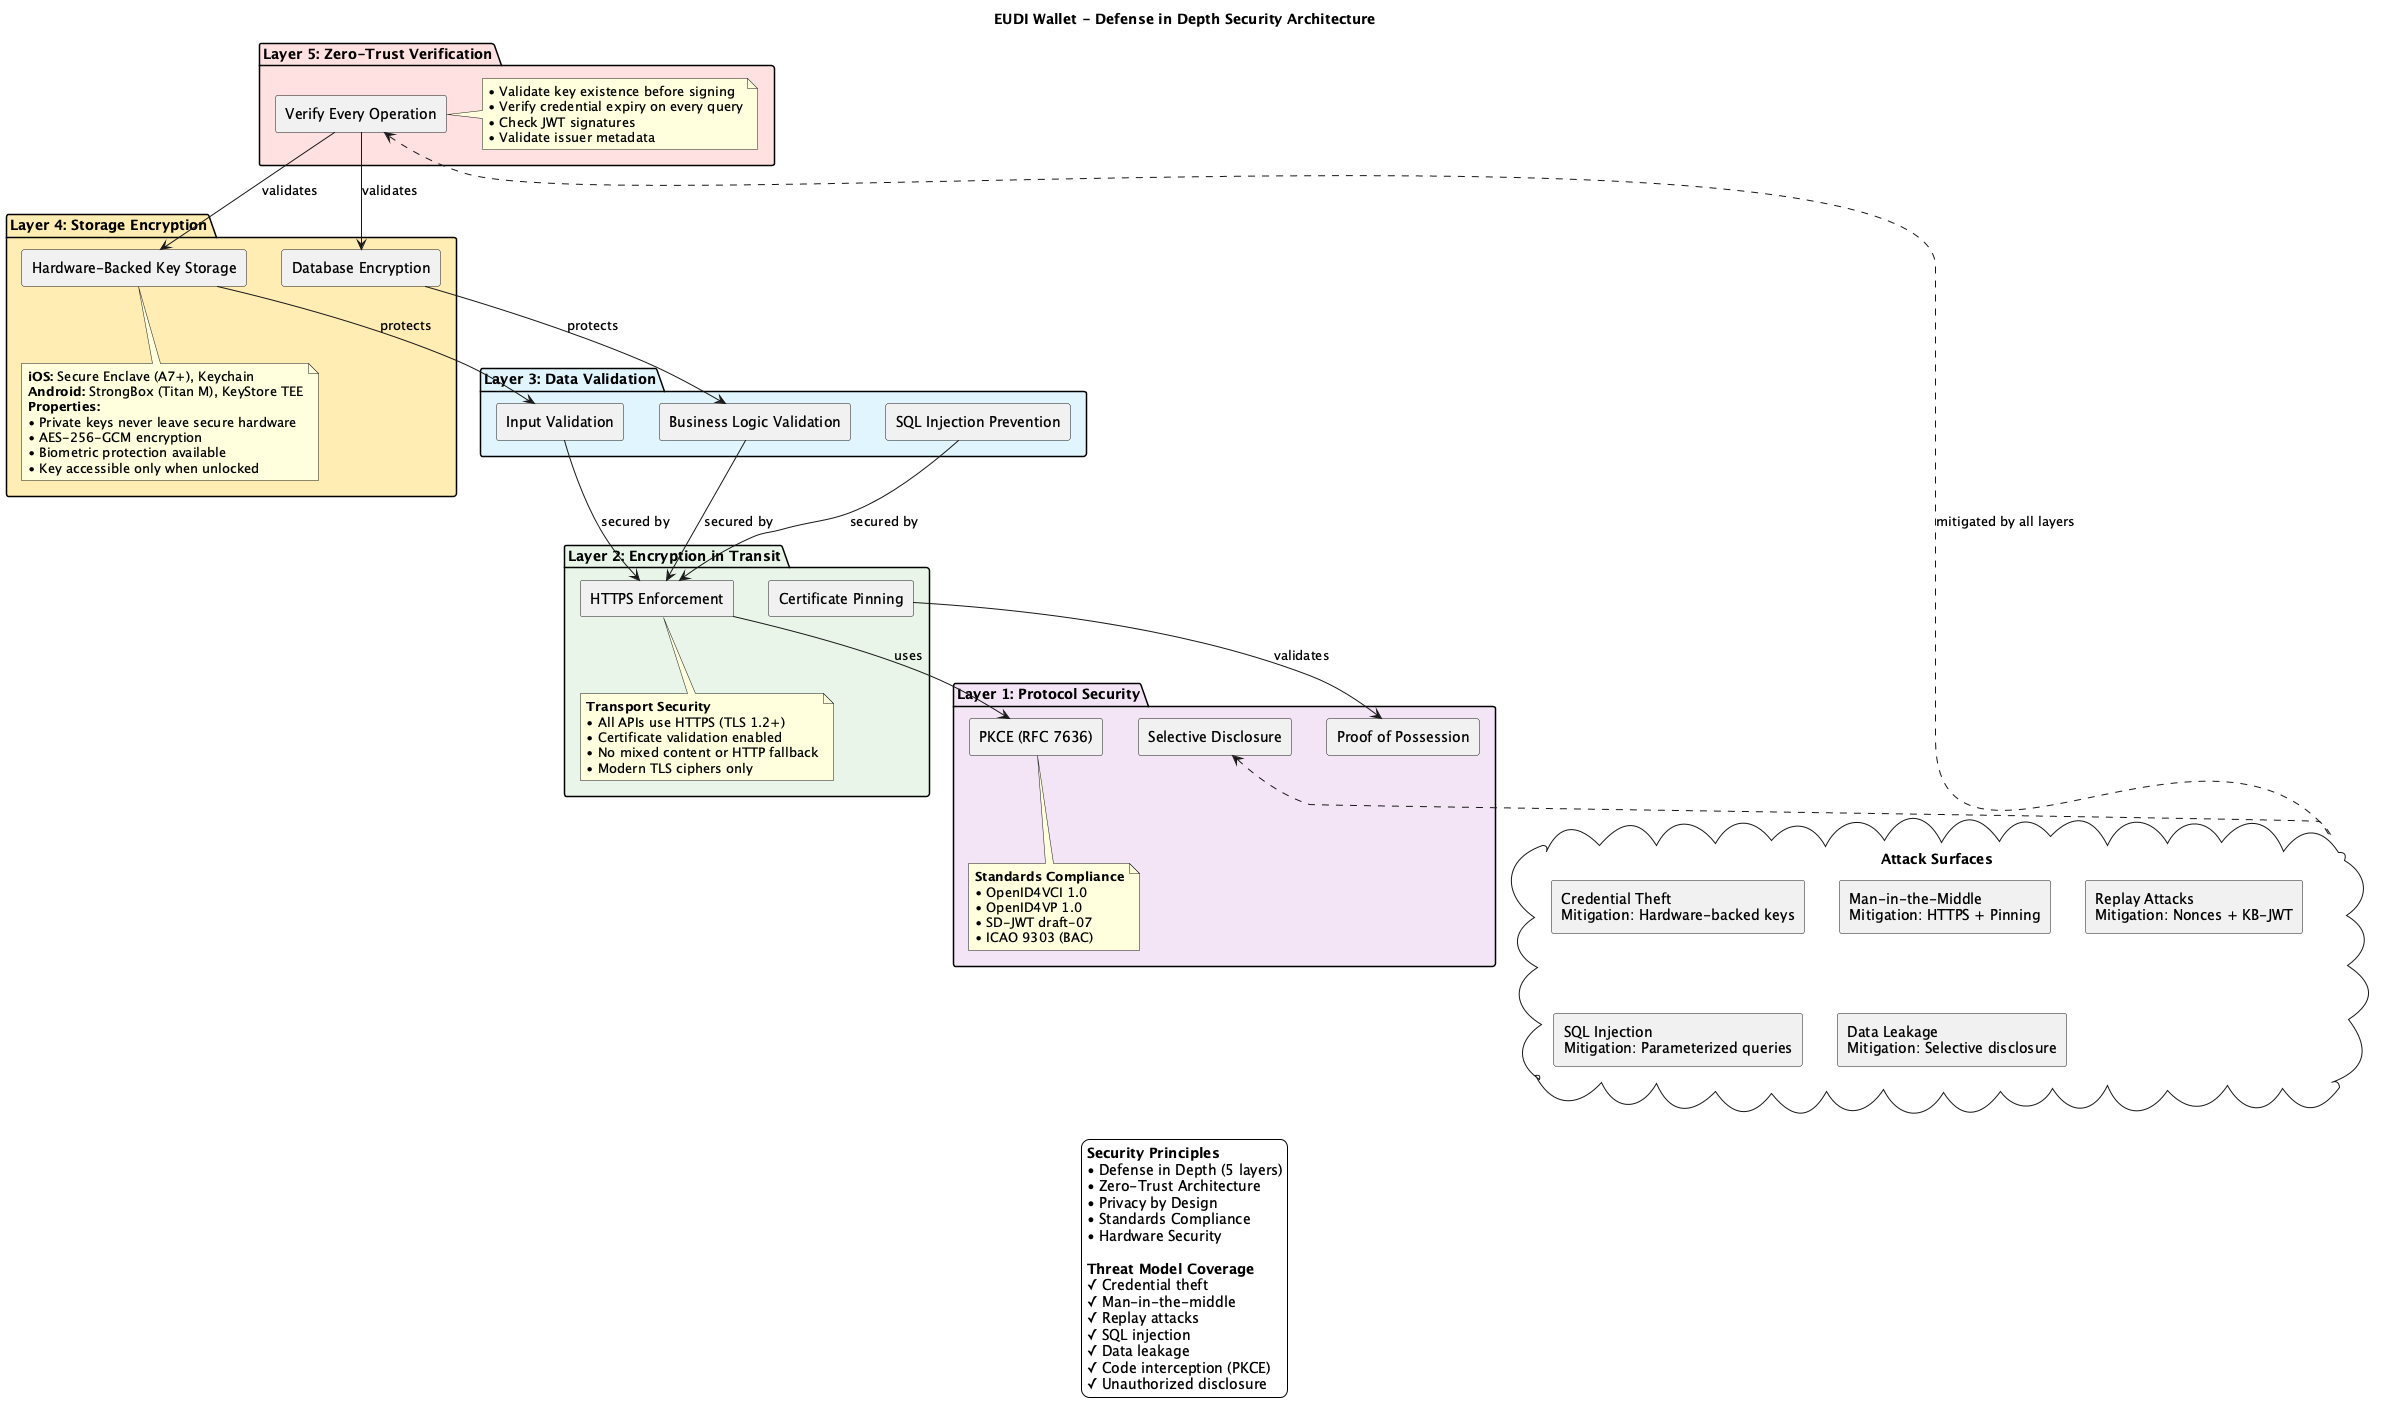

The diagram above was rendered by PlantUML. Its source (embedded in the PNG):
@startuml EUDI Security Architecture

!define RECTANGLE class
skinparam componentStyle rectangle
skinparam backgroundColor #FEFEFE

title EUDI Wallet - Defense in Depth Security Architecture

package "Layer 5: Zero-Trust Verification" #FFE0E0 {
    component [Verify Every Operation] as L5_Verify
    note right of L5_Verify
        • Validate key existence before signing
        • Verify credential expiry on every query
        • Check JWT signatures
        • Validate issuer metadata
    end note
}

package "Layer 4: Storage Encryption" #FFECB3 {
    component [Hardware-Backed Key Storage] as L4_Hardware
    component [Database Encryption] as L4_DB

    note bottom of L4_Hardware
        **iOS:** Secure Enclave (A7+), Keychain
        **Android:** StrongBox (Titan M), KeyStore TEE
        **Properties:**
        • Private keys never leave secure hardware
        • AES-256-GCM encryption
        • Biometric protection available
        • Key accessible only when unlocked
    end note
}

package "Layer 3: Data Validation" #E1F5FE {
    component [Input Validation] as L3_Input
    component [Business Logic Validation] as L3_Business
    component [SQL Injection Prevention] as L3_SQL
}

package "Layer 2: Encryption in Transit" #E8F5E9 {
    component [HTTPS Enforcement] as L2_HTTPS
    component [Certificate Pinning] as L2_Pinning

    note bottom of L2_HTTPS
        **Transport Security**
        • All APIs use HTTPS (TLS 1.2+)
        • Certificate validation enabled
        • No mixed content or HTTP fallback
        • Modern TLS ciphers only
    end note
}

package "Layer 1: Protocol Security" #F3E5F5 {
    component [PKCE (RFC 7636)] as L1_PKCE
    component [Proof of Possession] as L1_PoP
    component [Selective Disclosure] as L1_SD

    note bottom of L1_PKCE
        **Standards Compliance**
        • OpenID4VCI 1.0
        • OpenID4VP 1.0
        • SD-JWT draft-07
        • ICAO 9303 (BAC)
    end note
}

' Relationships showing layered defense
L5_Verify -down-> L4_Hardware : validates
L5_Verify -down-> L4_DB : validates

L4_Hardware -down-> L3_Input : protects
L4_DB -down-> L3_Business : protects

L3_Input -down-> L2_HTTPS : secured by
L3_Business -down-> L2_HTTPS : secured by
L3_SQL -down-> L2_HTTPS : secured by

L2_HTTPS -down-> L1_PKCE : uses
L2_Pinning -down-> L1_PoP : validates

' Attack surface mapping
cloud "Attack Surfaces" as Attacks {
    [Credential Theft\nMitigation: Hardware-backed keys]
    [Man-in-the-Middle\nMitigation: HTTPS + Pinning]
    [Replay Attacks\nMitigation: Nonces + KB-JWT]
    [SQL Injection\nMitigation: Parameterized queries]
    [Data Leakage\nMitigation: Selective disclosure]
}

Attacks .up.> L5_Verify : mitigated by all layers
Attacks .up.> L1_SD

legend bottom
    **Security Principles**
    • Defense in Depth (5 layers)
    • Zero-Trust Architecture
    • Privacy by Design
    • Standards Compliance
    • Hardware Security

    **Threat Model Coverage**
    ✓ Credential theft
    ✓ Man-in-the-middle
    ✓ Replay attacks
    ✓ SQL injection
    ✓ Data leakage
    ✓ Code interception (PKCE)
    ✓ Unauthorized disclosure
endlegend

@enduml